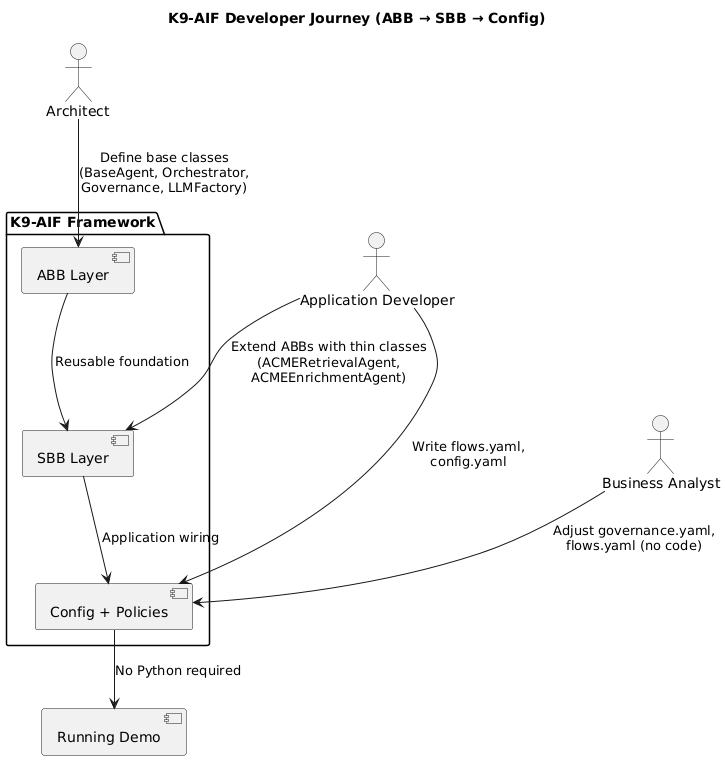

The diagram above was rendered by PlantUML. Its source (embedded in the PNG):
@startuml
title K9-AIF Developer Journey (ABB → SBB → Config)

actor Architect as A
actor "Application Developer" as D
actor "Business Analyst" as B

package "K9-AIF Framework" {
  [ABB Layer] as ABB
  [SBB Layer] as SBB
  [Config + Policies] as CFG
}

A --> ABB : Define base classes\n(BaseAgent, Orchestrator,\nGovernance, LLMFactory)
D --> SBB : Extend ABBs with thin classes\n(ACMERetrievalAgent,\nACMEEnrichmentAgent)
D --> CFG : Write flows.yaml,\nconfig.yaml
B --> CFG : Adjust governance.yaml,\nflows.yaml (no code)

ABB -down-> SBB : Reusable foundation
SBB -down-> CFG : Application wiring
CFG -down-> [Running Demo] : No Python required
@enduml